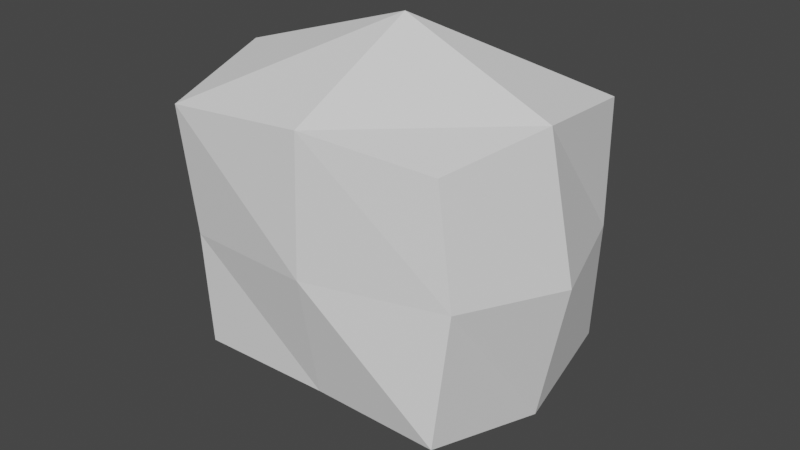 # Source: PowerUp.blend  (saved by Blender 2.92.15; exported with 4.5.12 LTS)
import bpy
from mathutils import Matrix  # noqa: F401  (used for matrix-valued properties, if any)

bpy.ops.wm.read_factory_settings(use_empty=True)
scene = bpy.context.scene
scene.name = 'Scene'

# ---- collections
col_collection = bpy.data.collections.new('Collection'); scene.collection.children.link(col_collection)

# ---- world
world_world = bpy.data.worlds.new('World'); scene.world = world_world
world_world.use_nodes = True; world_world.node_tree.nodes.clear()
_N = world_world.node_tree.nodes; _L = world_world.node_tree.links
n0 = _N.new('ShaderNodeOutputWorld'); n0.name = 'World Output'; n0.location = (300, 300)
n1 = _N.new('ShaderNodeBackground'); n1.name = 'Background'; n1.location = (10, 300)
n1.inputs[0].default_value = (0.05088, 0.05088, 0.05088, 1.0)
_L.new(n1.outputs[0], n0.inputs[0])
n0.is_active_output = True
world_world.color = (0.05088, 0.05088, 0.05088)
world_world.use_sun_shadow = False
world_world.sun_shadow_jitter_overblur = 0.0

# ---- meshes
me_cube_001 = bpy.data.meshes.new('Cube.001')
me_cube_001.from_pydata([(-0.4732, -0.4867, -1.116), (-0.5062, -0.5389, 1.167), (-0.5661, 0.5372, -1.317), (-0.5243, 0.4756, 1.148), (0.5274, -0.4962, -1.075), (0.4605, -0.3981, 1.092), (0.5167, 0.4556, -1.19), (0.5302, 0.4587, 1.133), (-0.6425, -0.02255, -1.527), (-0.6014, -0.08283, 1.392), (0.5814, 0.01122, -1.394), (0.5872, -0.01198, 1.275), (-0.0146, 0.5608, -1.405), (0.01642, 0.4536, 1.143), (0.02316, -0.4648, -1.14), (0.01913, -0.5235, 1.268), (0.02811, -0.02214, 1.896), (-0.01215, -0.003258, -2.052), (-0.4854, -0.501, -0.0342), (-0.5688, 0.5037, -0.1223), (0.5349, 0.4571, -0.06226), (0.5395, -0.4258, 0.06256), (0.6834, 0.01183, -0.06941), (-0.731, -0.0708, -0.04647), (0.03196, -0.5556, 0.03509), (-0.001551, 0.5852, -0.08601)], [], [(23, 9, 3, 19), (25, 13, 7, 20), (22, 11, 5, 21), (24, 15, 1, 18), (17, 10, 4, 14), (16, 9, 1, 15), (13, 3, 9, 16), (12, 6, 10, 17), (20, 7, 11, 22), (18, 1, 9, 23), (2, 12, 17, 8), (7, 13, 16, 11), (11, 16, 15, 5), (8, 17, 14, 0), (21, 5, 15, 24), (19, 3, 13, 25), (2, 19, 25, 12), (4, 21, 24, 14), (0, 18, 23, 8), (6, 20, 22, 10), (14, 24, 18, 0), (10, 22, 21, 4), (12, 25, 20, 6), (8, 23, 19, 2)])
_uv = me_cube_001.uv_layers.new(name='UVMap')
_uv.uv.foreach_set('vector', [0.5, 0.125, 0.625, 0.125, 0.625, 0.25, 0.5, 0.25, 0.5, 0.375, 0.625, 0.375, 0.625, 0.5, 0.5, 0.5, 0.5, 0.625, 0.625, 0.625, 0.625, 0.75, 0.5, 0.75, 0.5, 0.875, 0.625, 0.875, 0.625, 1.0, 0.5, 1.0, 0.25, 0.625, 0.375, 0.625, 0.375, 0.75, 0.25, 0.75, 0.75, 0.625, 0.875, 0.625, 0.875, 0.75, 0.75, 0.75, 0.75, 0.5, 0.875, 0.5, 0.875, 0.625, 0.75, 0.625, 0.25, 0.5, 0.375, 0.5, 0.375, 0.625, 0.25, 0.625, 0.5, 0.5, 0.625, 0.5, 0.625, 0.625, 0.5, 0.625, 0.5, 0.0, 0.625, 0.0, 0.625, 0.125, 0.5, 0.125, 0.125, 0.5, 0.25, 0.5, 0.25, 0.625, 0.125, 0.625, 0.625, 0.5, 0.75, 0.5, 0.75, 0.625, 0.625, 0.625, 0.625, 0.625, 0.75, 0.625, 0.75, 0.75, 0.625, 0.75, 0.125, 0.625, 0.25, 0.625, 0.25, 0.75, 0.125, 0.75, 0.5, 0.75, 0.625, 0.75, 0.625, 0.875, 0.5, 0.875, 0.5, 0.25, 0.625, 0.25, 0.625, 0.375, 0.5, 0.375, 0.375, 0.25, 0.5, 0.25, 0.5, 0.375, 0.375, 0.375, 0.375, 0.75, 0.5, 0.75, 0.5, 0.875, 0.375, 0.875, 0.375, 0.0, 0.5, 0.0, 0.5, 0.125, 0.375, 0.125, 0.375, 0.5, 0.5, 0.5, 0.5, 0.625, 0.375, 0.625, 0.375, 0.875, 0.5, 0.875, 0.5, 1.0, 0.375, 1.0, 0.375, 0.625, 0.5, 0.625, 0.5, 0.75, 0.375, 0.75, 0.375, 0.375, 0.5, 0.375, 0.5, 0.5, 0.375, 0.5, 0.375, 0.125, 0.5, 0.125, 0.5, 0.25, 0.375, 0.25])
me_cube_001.use_remesh_fix_poles = True
me_cube_001.use_remesh_preserve_attributes = False
me_cube_001.use_mirror_vertex_groups = False
me_cube_001.update()

# ---- objects
ob_cube = bpy.data.objects.new('Cube', me_cube_001)

# ---- transforms, parenting, visibility, modifiers, constraints
ob_cube.location = (-0.0338, 0.02036, 0.01964)
ob_cube.scale = (1.0, 1.0, 0.4)
ob_cube.lineart.crease_threshold = 0.0

# ---- collection membership
col_collection.objects.link(ob_cube)

# ---- scene / render settings (as saved in the file)
scene.frame_start = 1; scene.frame_end = 250; scene.frame_set(194)
scene.render.engine = 'BLENDER_EEVEE_NEXT'
scene.cycles.use_denoising = False
scene.cycles.samples = 128
scene.cycles.sampling_pattern = 'TABULATED_SOBOL'
scene.cycles.use_adaptive_sampling = False
scene.cycles.use_light_tree = False
scene.view_settings.view_transform = 'Filmic'
bpy.context.view_layer.update()

# ---- added for rendering (the .blend has no active camera and no usable light): camera, sun
cam_auto = bpy.data.cameras.new('AutoCamera')
cam_auto.lens = 50.0
cam_auto.sensor_width = 36.0
cam_auto.clip_end = 1000.0
ob_auto_camera = bpy.data.objects.new('AutoCamera', cam_auto)
scene.collection.objects.link(ob_auto_camera)
ob_auto_camera.location = (2.16987, -2.6378, 1.7703)
ob_auto_camera.rotation_euler = (1.09748, -7.21219e-08, 0.694738)
scene.camera = ob_auto_camera
light_auto_sun = bpy.data.lights.new('AutoSun', 'SUN')
light_auto_sun.energy = 3.0
light_auto_sun.angle = 0.0523599
ob_auto_sun = bpy.data.objects.new('AutoSun', light_auto_sun)
scene.collection.objects.link(ob_auto_sun)
ob_auto_sun.rotation_euler = (0.872665, 0.174533, 0.523599)
bpy.context.view_layer.update()
